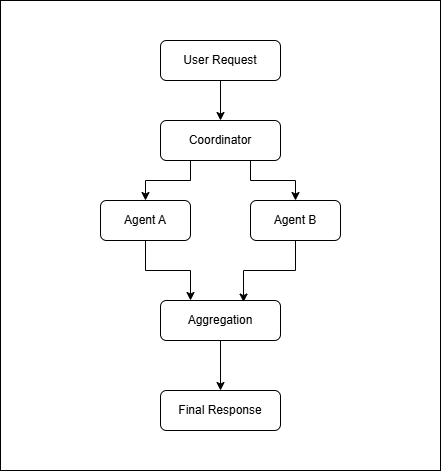

The diagram above was exported from draw.io. Its source (the exported page's mxGraphModel, read from the mxfile embedded in the PNG):
<mxGraphModel dx="2671" dy="1024" grid="1" gridSize="10" guides="1" tooltips="1" connect="1" arrows="1" fold="1" page="1" pageScale="1" pageWidth="827" pageHeight="1169" math="0" shadow="0">
  <root>
    <mxCell id="0" />
    <mxCell id="1" parent="0" />
    <mxCell id="SuiBxkncnJIJiRipabOZ-15" parent="1" style="rounded=0;whiteSpace=wrap;html=1;" value="" vertex="1">
      <mxGeometry height="470" width="440" x="-180" y="90" as="geometry" />
    </mxCell>
    <mxCell id="SuiBxkncnJIJiRipabOZ-9" edge="1" parent="1" source="SuiBxkncnJIJiRipabOZ-1" style="edgeStyle=orthogonalEdgeStyle;rounded=0;orthogonalLoop=1;jettySize=auto;html=1;exitX=0.5;exitY=1;exitDx=0;exitDy=0;entryX=0.5;entryY=0;entryDx=0;entryDy=0;" target="SuiBxkncnJIJiRipabOZ-2">
      <mxGeometry relative="1" as="geometry" />
    </mxCell>
    <mxCell id="SuiBxkncnJIJiRipabOZ-1" parent="1" style="rounded=1;whiteSpace=wrap;html=1;" value="User Request" vertex="1">
      <mxGeometry height="40" width="120" x="-20" y="130" as="geometry" />
    </mxCell>
    <mxCell id="SuiBxkncnJIJiRipabOZ-10" edge="1" parent="1" source="SuiBxkncnJIJiRipabOZ-2" style="edgeStyle=orthogonalEdgeStyle;rounded=0;orthogonalLoop=1;jettySize=auto;html=1;exitX=0.5;exitY=1;exitDx=0;exitDy=0;entryX=0.5;entryY=0;entryDx=0;entryDy=0;" target="SuiBxkncnJIJiRipabOZ-3">
      <mxGeometry relative="1" as="geometry">
        <Array as="points">
          <mxPoint x="10" y="250" />
          <mxPoint x="10" y="270" />
          <mxPoint x="-35" y="270" />
        </Array>
      </mxGeometry>
    </mxCell>
    <mxCell id="SuiBxkncnJIJiRipabOZ-21" edge="1" parent="1" source="SuiBxkncnJIJiRipabOZ-2" style="edgeStyle=orthogonalEdgeStyle;rounded=0;orthogonalLoop=1;jettySize=auto;html=1;exitX=0.75;exitY=1;exitDx=0;exitDy=0;entryX=0.5;entryY=0;entryDx=0;entryDy=0;" target="SuiBxkncnJIJiRipabOZ-20">
      <mxGeometry relative="1" as="geometry" />
    </mxCell>
    <mxCell id="SuiBxkncnJIJiRipabOZ-2" parent="1" style="rounded=1;whiteSpace=wrap;html=1;" value="Coordinator" vertex="1">
      <mxGeometry height="40" width="120" x="-20" y="210" as="geometry" />
    </mxCell>
    <mxCell id="SuiBxkncnJIJiRipabOZ-25" edge="1" parent="1" source="SuiBxkncnJIJiRipabOZ-3" style="edgeStyle=orthogonalEdgeStyle;rounded=0;orthogonalLoop=1;jettySize=auto;html=1;exitX=0.5;exitY=1;exitDx=0;exitDy=0;entryX=0.25;entryY=0;entryDx=0;entryDy=0;" target="SuiBxkncnJIJiRipabOZ-6">
      <mxGeometry relative="1" as="geometry" />
    </mxCell>
    <mxCell id="SuiBxkncnJIJiRipabOZ-3" parent="1" style="rounded=1;whiteSpace=wrap;html=1;" value="Agent A" vertex="1">
      <mxGeometry height="40" width="90" x="-80" y="290" as="geometry" />
    </mxCell>
    <mxCell id="SuiBxkncnJIJiRipabOZ-24" edge="1" parent="1" source="SuiBxkncnJIJiRipabOZ-6" style="edgeStyle=orthogonalEdgeStyle;rounded=0;orthogonalLoop=1;jettySize=auto;html=1;exitX=0.5;exitY=1;exitDx=0;exitDy=0;" target="SuiBxkncnJIJiRipabOZ-23">
      <mxGeometry relative="1" as="geometry" />
    </mxCell>
    <mxCell id="SuiBxkncnJIJiRipabOZ-6" parent="1" style="rounded=1;whiteSpace=wrap;html=1;" value="Aggregation    " vertex="1">
      <mxGeometry height="40" width="120" x="-20" y="390" as="geometry" />
    </mxCell>
    <mxCell id="SuiBxkncnJIJiRipabOZ-20" parent="1" style="rounded=1;whiteSpace=wrap;html=1;" value="Agent B" vertex="1">
      <mxGeometry height="40" width="90" x="70" y="290" as="geometry" />
    </mxCell>
    <mxCell id="SuiBxkncnJIJiRipabOZ-23" parent="1" style="rounded=1;whiteSpace=wrap;html=1;" value="Final Response    " vertex="1">
      <mxGeometry height="40" width="120" x="-20" y="480" as="geometry" />
    </mxCell>
    <mxCell id="SuiBxkncnJIJiRipabOZ-27" edge="1" parent="1" source="SuiBxkncnJIJiRipabOZ-20" style="edgeStyle=orthogonalEdgeStyle;rounded=0;orthogonalLoop=1;jettySize=auto;html=1;exitX=0.5;exitY=1;exitDx=0;exitDy=0;entryX=0.692;entryY=0.04;entryDx=0;entryDy=0;entryPerimeter=0;" target="SuiBxkncnJIJiRipabOZ-6">
      <mxGeometry relative="1" as="geometry" />
    </mxCell>
  </root>
</mxGraphModel>